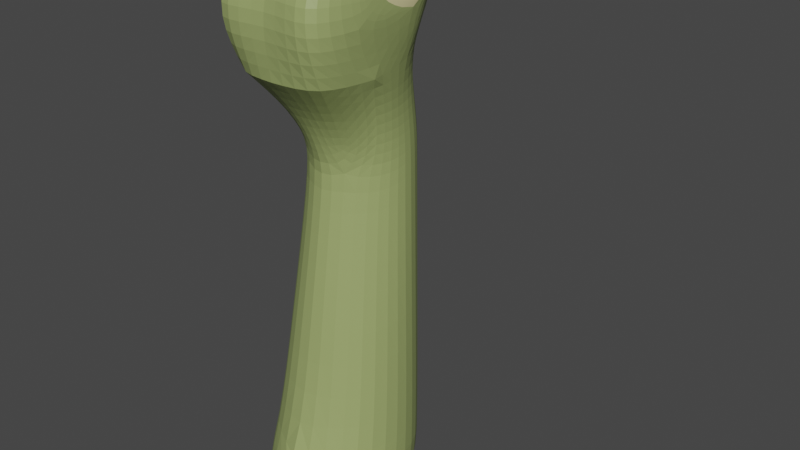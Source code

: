 # Source: Kracken.blend  (saved by Blender 3.4.6; exported with 4.5.12 LTS)
import bpy
from mathutils import Matrix  # noqa: F401  (used for matrix-valued properties, if any)

bpy.ops.wm.read_factory_settings(use_empty=True)
scene = bpy.context.scene
scene.name = 'Scene'

# ---- collections
col_collection = bpy.data.collections.new('Collection'); scene.collection.children.link(col_collection)

# ---- materials (node trees are filled in below, after node groups)
mat_skin = bpy.data.materials.new('Skin')
mat_skin.use_transparent_shadow = False
mat_mouthinsides = bpy.data.materials.new('MouthInsides')
mat_mouthinsides.use_transparent_shadow = False
mat_lips = bpy.data.materials.new('Lips')
mat_lips.use_transparent_shadow = False
mat_eyewhites = bpy.data.materials.new('EyeWhites')
mat_eyewhites.use_backface_culling = True
mat_eyewhites.use_transparent_shadow = False
mat_pupils = bpy.data.materials.new('Pupils')
mat_pupils.use_transparent_shadow = False

# ---- material node trees
mat_skin.use_nodes = True; mat_skin.node_tree.nodes.clear()
_N = mat_skin.node_tree.nodes; _L = mat_skin.node_tree.links
n0 = _N.new('ShaderNodeBsdfPrincipled'); n0.name = 'Principled BSDF'; n0.location = (10, 300)
n0.distribution = 'GGX'
n0.subsurface_method = 'RANDOM_WALK_SKIN'
n0.inputs[0].default_value = (0.3164, 0.3844, 0.1386, 1.0)
n0.inputs[3].default_value = 1.45
n0.inputs[27].default_value = (0.0, 0.0, 0.0, 1.0)
n0.inputs[28].default_value = 1.0
n1 = _N.new('ShaderNodeOutputMaterial'); n1.name = 'Material Output'; n1.location = (300, 300)
_L.new(n0.outputs[0], n1.inputs[0])
n1.is_active_output = True
mat_mouthinsides.use_nodes = True; mat_mouthinsides.node_tree.nodes.clear()
_N = mat_mouthinsides.node_tree.nodes; _L = mat_mouthinsides.node_tree.links
n0 = _N.new('ShaderNodeBsdfPrincipled'); n0.name = 'Principled BSDF'; n0.location = (10, 300)
n0.distribution = 'GGX'
n0.subsurface_method = 'RANDOM_WALK_SKIN'
n0.inputs[0].default_value = (0.04445, 0.002292, 0.0, 1.0)
n0.inputs[3].default_value = 1.45
n0.inputs[27].default_value = (0.0, 0.0, 0.0, 1.0)
n0.inputs[28].default_value = 1.0
n1 = _N.new('ShaderNodeOutputMaterial'); n1.name = 'Material Output'; n1.location = (300, 300)
_L.new(n0.outputs[0], n1.inputs[0])
n1.is_active_output = True
mat_lips.use_nodes = True; mat_lips.node_tree.nodes.clear()
_N = mat_lips.node_tree.nodes; _L = mat_lips.node_tree.links
n0 = _N.new('ShaderNodeBsdfPrincipled'); n0.name = 'Principled BSDF'; n0.location = (10, 300)
n0.distribution = 'GGX'
n0.subsurface_method = 'RANDOM_WALK_SKIN'
n0.inputs[0].default_value = (0.723, 0.6669, 0.3416, 1.0)
n0.inputs[3].default_value = 1.45
n0.inputs[27].default_value = (0.0, 0.0, 0.0, 1.0)
n0.inputs[28].default_value = 1.0
n1 = _N.new('ShaderNodeOutputMaterial'); n1.name = 'Material Output'; n1.location = (300, 300)
_L.new(n0.outputs[0], n1.inputs[0])
n1.is_active_output = True
mat_eyewhites.use_nodes = True; mat_eyewhites.node_tree.nodes.clear()
_N = mat_eyewhites.node_tree.nodes; _L = mat_eyewhites.node_tree.links
n0 = _N.new('ShaderNodeBsdfPrincipled'); n0.name = 'Principled BSDF'; n0.location = (10, 300)
n0.distribution = 'GGX'
n0.subsurface_method = 'RANDOM_WALK_SKIN'
n0.inputs[0].default_value = (1.0, 1.0, 1.0, 1.0)
n0.inputs[2].default_value = 0.0
n0.inputs[3].default_value = 1.45
n0.inputs[13].default_value = 0.0
n0.inputs[27].default_value = (0.0, 0.0, 0.0, 1.0)
n0.inputs[28].default_value = 1.0
n1 = _N.new('ShaderNodeOutputMaterial'); n1.name = 'Material Output'; n1.location = (300, 300)
_L.new(n0.outputs[0], n1.inputs[0])
n1.is_active_output = True
mat_pupils.use_nodes = True; mat_pupils.node_tree.nodes.clear()
_N = mat_pupils.node_tree.nodes; _L = mat_pupils.node_tree.links
n0 = _N.new('ShaderNodeBsdfPrincipled'); n0.name = 'Principled BSDF'; n0.location = (10, 300)
n0.distribution = 'GGX'
n0.subsurface_method = 'RANDOM_WALK_SKIN'
n0.inputs[0].default_value = (0.0, 0.0, 0.0, 1.0)
n0.inputs[1].default_value = 1.0
n0.inputs[2].default_value = 1.0
n0.inputs[3].default_value = 1.45
n0.inputs[13].default_value = 0.0
n0.inputs[27].default_value = (0.0, 0.0, 0.0, 1.0)
n0.inputs[28].default_value = 1.0
n1 = _N.new('ShaderNodeOutputMaterial'); n1.name = 'Material Output'; n1.location = (300, 300)
_L.new(n0.outputs[0], n1.inputs[0])
n1.is_active_output = True

# ---- world
world_world = bpy.data.worlds.new('World'); scene.world = world_world
world_world.use_nodes = True; world_world.node_tree.nodes.clear()
_N = world_world.node_tree.nodes; _L = world_world.node_tree.links
n0 = _N.new('ShaderNodeOutputWorld'); n0.name = 'World Output'; n0.location = (300, 300)
n1 = _N.new('ShaderNodeBackground'); n1.name = 'Background'; n1.location = (10, 300)
n1.inputs[0].default_value = (0.05088, 0.05088, 0.05088, 1.0)
_L.new(n1.outputs[0], n0.inputs[0])
n0.is_active_output = True
world_world.color = (0.05088, 0.05088, 0.05088)
world_world.use_sun_shadow = False
world_world.sun_shadow_jitter_overblur = 0.0

# ---- meshes
me_cube_001 = bpy.data.meshes.new('Cube.001')
me_cube_001.from_pydata([(0.8994, 1.111, 0.0), (0.754, 1.008, 7.977), (1.25, -1.178, 0.0), (1.218, -0.62, 7.771), (1.144, 0.3425, 7.771), (0.8291, 1.163, 5.738), (0.8073, -0.363, 5.294), (1.126, 1.115, 9.711), (1.25, -1.032, 9.711), (0.8079, 1.185, 6.353), (0.9137, -0.231, 6.163), (1.25, -0.4301, 9.711), (0.9615, 1.446, 9.711), (1.036, 1.115, 9.711), (1.036, -1.032, 9.711), (1.036, -0.5356, 9.711), (0.7145, 1.115, 10.26), (0.6711, 1.29, 10.26), (0.625, -0.9398, 10.17), (1.1, 0.09106, 9.361), (0.625, -0.5264, 10.17), (-2.995e-08, 0.3425, 9.154), (0.8518, 0.888, 9.154), (0.7572, 0.3425, 9.154), (0.8518, -0.2029, 9.154), (0.941, 0.09106, 9.361), (1.036, -2.045, 9.711), (1.083, 0.4156, 6.232), (1.036, -1.777, 7.771), (1.433, 0.1909, 0.0), (-1.364e-07, 1.56, 0.0), (0.0, 1.306, 7.977), (-1.364e-07, 1.56, 5.738), (-1.357e-07, 1.553, 6.353), (-0.004413, 1.115, 9.711), (4.683e-08, -0.5356, 9.711), (0.0, 1.802, 9.664), (0.0, 1.119, 10.4), (0.0, 1.36, 10.4), (4.602e-08, -0.5264, 10.3), (-7.763e-08, 0.888, 9.154), (1.774e-08, -0.2029, 9.154), (1.595e-07, -1.825, 7.771), (1.436e-07, -1.642, 9.711), (8.216e-08, -0.9398, 10.3), (9.026e-08, -1.032, 9.711), (1.579e-07, -1.807, 0.0), (7.794e-08, -0.8916, 5.294), (7.512e-08, -0.8593, 6.163), (1.142, 0.3879, 5.487), (0.4569, -0.5451, 6.163), (1.029, -0.7707, 2.647), (0.8643, 1.137, 2.869), (1.287, 0.2894, 2.744), (-1.364e-07, 1.56, 2.869), (1.179e-07, -1.349, 2.647), (0.781, 1.096, 7.062), (1.058, -0.2904, 6.979), (1.01, 0.3791, 7.001), (0.5892, -1.05, 6.967), (-1.25e-07, 1.429, 7.062), (1.013e-07, -1.159, 6.967), (1.384, -1.322, 8.741), (1.644e-07, -1.881, 8.741), (1.108, -2.243, 8.741), (1.315, 0.3425, 8.741), (1.098, 0.9564, 8.842), (0.6854, 1.512, 8.69), (0.0, 1.868, 8.713), (1.314, -0.4956, 9.101), (1.271, -0.1877, 9.407), (1.119, 1.088, 9.218), (0.6654, 1.509, 9.711), (0.0, 1.677, 9.992), (0.9444, 1.404, 9.463), (0.4442, 1.604, 9.912), (1.599, -0.1177, -1.516), (0.9419, 1.015, -1.516), (0.0, -2.578, -1.516), (1.374, -1.804, -1.516), (0.0, 1.569, -1.516), (0.0, 1.828, 9.201), (1.239, 0.1819, 9.385), (1.11, 0.4813, 9.495)], [], [(58, 4, 3, 57), (60, 31, 1, 56), (54, 32, 5, 52), (53, 49, 6, 51), (4, 66, 65), (32, 33, 9, 5), (49, 27, 10, 6), (37, 16, 17, 38), (34, 13, 16, 37), (44, 18, 20, 39), (14, 15, 20, 18), (25, 15, 11, 19), (35, 15, 24, 41), (21, 41, 24, 23), (25, 13, 22, 23), (17, 16, 13, 12), (12, 13, 7), (7, 71, 12), (15, 14, 8, 11), (62, 8, 26, 64), (63, 42, 28, 64), (42, 3, 28), (26, 8, 14), (18, 44, 45, 14), (14, 45, 43, 26), (67, 68, 81, 74), (13, 34, 40, 22), (56, 1, 4, 58), (12, 72, 75, 17), (52, 5, 49, 53), (15, 35, 39, 20), (5, 9, 27, 49), (6, 10, 50, 48, 47), (51, 6, 47, 55), (59, 28, 42, 61), (40, 21, 23, 22), (57, 59, 50, 10), (2, 51, 55, 46), (0, 52, 53, 29), (29, 53, 51, 2), (30, 54, 52, 0), (3, 28, 59, 57), (50, 59, 61, 48), (9, 56, 58, 27), (33, 60, 56, 9), (27, 58, 57, 10), (3, 4, 65, 62), (43, 63, 64, 26), (3, 62, 64, 28), (66, 4, 1), (1, 31, 68, 67), (67, 66, 1), (11, 69, 70), (15, 25, 23, 24), (13, 25, 19), (11, 70, 19), (11, 8, 69), (7, 65, 71), (19, 82, 83), (65, 69, 62), (69, 8, 62), (71, 65, 66), (12, 71, 74), (73, 75, 36), (74, 72, 12), (74, 71, 66, 67), (17, 75, 73, 38), (36, 75, 72), (46, 30, 80, 78), (77, 76, 79, 78, 80), (29, 2, 79, 76), (30, 0, 77, 80), (2, 46, 78, 79), (0, 29, 76, 77), (74, 81, 36, 72), (7, 16, 13), (7, 17, 16), (7, 12, 17), (19, 70, 82), (70, 69, 65), (82, 70, 65), (7, 82, 65), (19, 83, 13), (83, 82, 7), (13, 83, 7)])
me_cube_001.polygons.foreach_set('use_smooth', [0, 0, 0, 0, 0, 0, 0, 1, 1, 1, 1, 1, 0, 0, 0, 0, 0, 1, 1, 0, 0, 0, 0, 1, 0, 0, 0, 0, 1, 0, 1, 0, 0, 0, 0, 0, 0, 0, 0, 0, 0, 0, 0, 0, 0, 0, 0, 0, 0, 0, 0, 0, 1, 0, 1, 1, 1, 1, 1, 0, 0, 0, 1, 0, 1, 0, 1, 0, 0, 0, 0, 0, 0, 0, 0, 1, 1, 1, 1, 1, 1, 1, 1, 1, 1])
me_cube_001.polygons.foreach_set('material_index', [0, 0, 0, 0, 0, 0, 0, 2, 2, 2, 2, 2, 1, 1, 1, 2, 2, 2, 2, 0, 0, 0, 0, 2, 0, 0, 1, 0, 2, 0, 2, 0, 0, 0, 0, 1, 0, 0, 0, 0, 0, 0, 0, 0, 0, 0, 0, 0, 0, 0, 0, 0, 2, 1, 2, 2, 2, 2, 2, 0, 0, 0, 2, 0, 2, 0, 2, 0, 0, 0, 0, 0, 0, 0, 0, 2, 2, 2, 2, 2, 2, 2, 2, 2, 2])
_uv = me_cube_001.uv_layers.new(name='UVMap')
_uv.uv.foreach_set('vector', [0.6137, 0.1422, 0.625, 0.125, 0.625, 0.2125, 0.6137, 0.2136, 0.6137, 0.875, 0.625, 0.875, 0.625, 1.0, 0.6137, 1.0, 0.4775, 0.875, 0.5799, 0.875, 0.5799, 1.0, 0.4775, 1.0, 0.4775, 0.1331, 0.5799, 0.1413, 0.5799, 0.25, 0.4775, 0.25, 0.625, 0.125, 0.625, 0.02313, 0.625, 0.08356, 0.5799, 0.875, 0.6025, 0.875, 0.6025, 1.0, 0.5799, 1.0, 0.5799, 0.1413, 0.6025, 0.1594, 0.6025, 0.25, 0.5799, 0.25, 0.7812, 0.7044, 0.8125, 0.7042, 0.8125, 0.75, 0.7812, 0.75, 0.75, 0.7046, 0.8125, 0.7042, 0.8125, 0.7042, 0.75, 0.7046, 0.7969, 0.5, 0.8125, 0.5, 0.8125, 0.6021, 0.7812, 0.6022, 0.8125, 0.5, 0.8125, 0.6021, 0.8125, 0.6021, 0.8125, 0.5, 0.8125, 0.6276, 0.8125, 0.6021, 0.875, 0.6019, 0.875, 0.6273, 0.7812, 0.6022, 0.8125, 0.6021, 0.8125, 0.6021, 0.7812, 0.6022, 0.7656, 0.6534, 0.7812, 0.6022, 0.8125, 0.6021, 0.8125, 0.6531, 0.8125, 0.6787, 0.8125, 0.7042, 0.8125, 0.7042, 0.8125, 0.6787, 0.625, 0.9375, 0.8125, 0.7042, 0.8125, 0.7042, 0.0, 0.0, 0.0, 0.0, 0.8125, 0.7042, 0.625, 0.0, 0.625, 0.0, 0.625, 0.0, 0.0, 0.0, 0.8125, 0.6021, 0.8438, 0.5, 0.875, 0.5039, 0.875, 0.6019, 0.4097, 0.1867, 0.0, 0.0, 0.8125, 0.5, 0.7188, 0.3828, 0.6797, 0.4367, 0.625, 0.3734, 0.625, 0.2656, 0.7188, 0.3828, 0.625, 0.3734, 0.625, 0.2815, 0.625, 0.2656, 0.0, 0.0, 0.0, 0.0, 0.0, 0.0, 0.7812, 0.5, 0.7656, 0.5, 0.7656, 0.5, 0.7812, 0.5, 0.7812, 0.5, 0.7656, 0.5, 0.7656, 0.5, 0.7812, 0.5, 0.3125, 0.0, 0.4688, 0.4062, 0.3906, 0.4219, 0.08006, 0.0, 0.8125, 0.7042, 0.75, 0.7046, 0.75, 0.7046, 0.8125, 0.7042, 0.6137, 0.0, 0.625, 0.0, 0.625, 0.125, 0.6137, 0.1422, 0.625, 0.9375, 0.625, 0.9279, 0.625, 0.9226, 0.625, 0.9375, 0.4775, 0.0, 0.5799, 0.0, 0.5799, 0.1413, 0.4775, 0.1331, 0.8125, 0.6021, 0.7812, 0.6022, 0.7812, 0.6022, 0.8125, 0.6021, 0.5799, 0.0, 0.6025, 0.0, 0.6025, 0.1594, 0.5799, 0.1413, 0.5799, 0.25, 0.6025, 0.25, 0.6025, 0.3125, 0.6025, 0.375, 0.5799, 0.375, 0.4775, 0.25, 0.5799, 0.25, 0.5799, 0.375, 0.4775, 0.375, 0.0, 0.0, 0.0, 0.0, 0.0, 0.0, 0.0, 0.0, 0.75, 0.7046, 0.7656, 0.6534, 0.8125, 0.6787, 0.8125, 0.7042, 0.0, 0.0, 0.0, 0.0, 0.0, 0.0, 0.0, 0.0, 0.375, 0.25, 0.4775, 0.25, 0.4775, 0.375, 0.375, 0.375, 0.375, 0.0, 0.4775, 0.0, 0.4775, 0.1331, 0.375, 0.125, 0.375, 0.125, 0.4775, 0.1331, 0.4775, 0.25, 0.375, 0.25, 0.375, 0.875, 0.4775, 0.875, 0.4775, 1.0, 0.375, 1.0, 0.0, 0.0, 0.0, 0.0, 0.0, 0.0, 0.0, 0.0, 0.0, 0.0, 0.0, 0.0, 0.0, 0.0, 0.0, 0.0, 0.6025, 0.0, 0.6137, 0.0, 0.6137, 0.1422, 0.6025, 0.1594, 0.6025, 0.875, 0.6137, 0.875, 0.6137, 1.0, 0.6025, 1.0, 0.6025, 0.1594, 0.6137, 0.1422, 0.6137, 0.2136, 0.6025, 0.25, 0.625, 0.2125, 0.625, 0.125, 0.625, 0.1111, 0.625, 0.2794, 0.7344, 0.5, 0.6797, 0.4367, 0.7188, 0.3828, 0.8125, 0.5, 0.625, 0.2125, 0.4097, 0.1867, 0.7188, 0.3828, 0.625, 0.2656, 0.625, 0.02313, 0.625, 0.125, 0.625, 0.0, 0.625, 0.0, 0.625, 0.375, 0.4688, 0.4062, 0.3125, 0.0, 0.3125, 0.0, 0.625, 0.0, 0.625, 0.0, 0.625, 0.135, 0.625, 0.1757, 0.625, 0.1275, 0.8125, 0.6021, 0.8125, 0.6276, 0.8125, 0.6276, 0.8125, 0.6021, 0.8125, 0.7042, 0.8125, 0.6787, 0.875, 0.6783, 0.625, 0.135, 0.625, 0.1188, 0.625, 0.1227, 0.625, 0.1678, 0.625, 0.2469, 0.625, 0.2056, 0.625, 0.0, 0.625, 0.08356, 0.625, 0.01177, 0.875, 0.6783, 0.778, 0.4474, 0.7797, 0.4198, 0.625, 0.1111, 0.625, 0.1757, 0.625, 0.2794, 0.625, 0.2056, 0.625, 0.25, 0.625, 0.2794, 0.625, 0.02521, 0.625, 0.08356, 0.625, 0.02313, 0.0, 0.0, 0.625, 0.0, 0.08006, 0.0, 0.625, 0.9062, 0.625, 0.9226, 0.625, 0.9062, 0.08006, 0.0, 0.09624, 0.1347, 0.0, 0.0, 0.08006, 0.0, 0.625, 0.0, 0.625, 0.0, 0.3125, 0.0, 0.625, 0.9375, 0.625, 0.9226, 0.625, 0.9062, 0.625, 0.9062, 0.625, 0.9062, 0.625, 0.9226, 0.625, 0.9279, 0.0, 0.0, 0.0, 0.0, 0.0, 0.0, 0.0, 0.0, 0.375, 1.0, 0.375, 0.125, 0.375, 0.25, 0.375, 0.375, 0.375, 0.875, 0.375, 0.125, 0.375, 0.25, 0.375, 0.25, 0.375, 0.125, 0.375, 0.875, 0.375, 1.0, 0.375, 1.0, 0.375, 0.875, 0.375, 0.25, 0.375, 0.375, 0.375, 0.375, 0.375, 0.25, 0.375, 0.0, 0.375, 0.125, 0.375, 0.125, 0.375, 0.0, 0.08006, 0.0, 0.3906, 0.4219, 0.3125, 0.4375, 0.09624, 0.1347, 0.0, 0.0, 0.0, 0.0, 0.0, 0.0, 0.0, 0.0, 0.0, 0.0, 0.0, 0.0, 0.0, 0.0, 0.0, 0.0, 0.0, 0.0, 0.625, 0.1227, 0.625, 0.1188, 0.625, 0.1075, 0.625, 0.1275, 0.625, 0.1757, 0.625, 0.1111, 0.625, 0.1075, 0.625, 0.1188, 0.625, 0.08356, 0.625, 0.0, 0.778, 0.4474, 0.625, 0.08356, 0.875, 0.6783, 0.875, 0.688, 0.8125, 0.7042, 0.7797, 0.4198, 0.778, 0.4474, 0.625, 0.0, 0.8125, 0.7042, 0.875, 0.688, 0.875, 0.7037])
me_cube_001.materials.append(mat_skin)
me_cube_001.materials.append(mat_mouthinsides)
me_cube_001.materials.append(mat_lips)
me_cube_001.use_mirror_x = True
me_cube_001.use_mirror_y = True
me_cube_001.use_paint_bone_selection = False
me_cube_001.use_paint_mask_vertex = True
me_cube_001.update()
me_circle = bpy.data.meshes.new('Circle')
me_circle.from_pydata([(0.0, 1.0, 0.0), (-1.0, 0.0, 0.0), (0.0, -1.0, 0.0), (1.0, 0.0, 0.0)], [(1, 0), (2, 1), (3, 2), (0, 3)], [])
_uv = me_circle.uv_layers.new(name='UVMap')
_uv.uv.foreach_set('vector', [])
me_circle.update()
me_plane = bpy.data.meshes.new('Plane')
me_plane.from_pydata([(-0.8361, -0.4043, -0.04734), (-0.1745, -0.06186, -0.04734), (-1.13, -0.1707, -0.04734), (-0.3147, 0.2398, -0.04734), (-0.9089, 0.3185, -0.04734), (-0.6087, -0.007395, 0.1022), (-0.7588, 0.1698, 0.05787), (-0.7224, -0.1916, 0.05787), (-0.4883, 0.1698, 0.05787), (-0.8692, -0.07482, 0.05787), (-0.3916, -0.02037, 0.05787), (-0.4541, -0.3152, -0.04734), (-0.5294, -0.1714, 0.05787)], [], [(7, 12, 5), (5, 10, 8), (6, 9, 5), (8, 3, 4, 6), (9, 2, 0, 7), (10, 1, 3, 8), (5, 9, 7), (5, 8, 6), (4, 2, 9, 6), (0, 11, 12, 7), (12, 11, 1, 10), (5, 12, 10)])
me_plane.polygons.foreach_set('use_smooth', [True] * 12)
me_plane.polygons.foreach_set('material_index', [1, 1, 1, 0, 0, 0, 1, 1, 0, 0, 0, 1])
_uv = me_plane.uv_layers.new(name='UVMap')
_uv.uv.foreach_set('vector', [0.5, 0.2548, 0.6904, 0.1228, 0.5, 0.5096, 0.5, 0.5096, 0.75, 0.2548, 0.6905, 0.7548, 0.5, 0.7548, 0.25, 0.7548, 0.5, 0.5096, 0.6905, 0.7548, 1.0, 1.0, 0.5, 1.0, 0.5, 0.7548, 0.25, 0.7548, 0.0, 1.0, 0.5, 0.0, 0.5, 0.2548, 0.75, 0.2548, 1.0, 0.0, 1.0, 1.0, 0.6905, 0.7548, 0.5, 0.5096, 0.25, 0.7548, 0.5, 0.2548, 0.5, 0.5096, 0.6905, 0.7548, 0.5, 0.7548, 0.5, 1.0, 0.0, 1.0, 0.25, 0.7548, 0.5, 0.7548, 0.5, 0.0, 0.75, 0.0, 0.6904, 0.1228, 0.5, 0.2548, 0.6904, 0.1228, 0.75, 0.0, 1.0, 0.0, 0.75, 0.2548, 0.5, 0.5096, 0.6904, 0.1228, 0.75, 0.2548])
me_plane.materials.append(mat_eyewhites)
me_plane.materials.append(mat_pupils)
me_plane.update()
arm_armature_002 = bpy.data.armatures.new('Armature.002')  # bones are not reproduced

# ---- objects
ob_neckandhead = bpy.data.objects.new('NeckAndHead', me_cube_001)
ob_armature = bpy.data.objects.new('Armature', arm_armature_002)
ob_circle = bpy.data.objects.new('Circle', me_circle)
ob_eyes = bpy.data.objects.new('Eyes', me_plane)

# ---- transforms, parenting, visibility, modifiers, constraints
ob_neckandhead.parent = ob_armature
ob_neckandhead.location = (0.0, 0.0, 0.0)
ob_neckandhead.use_mesh_mirror_x = True
ob_neckandhead.use_mesh_mirror_y = True
_vg = ob_neckandhead.vertex_groups.new(name='Root')
for _i, _w in zip([0, 2, 29, 30, 46, 76, 77, 78, 79, 80], [0.09499, 0.1414, 0.1065, 0.1041, 0.1657, 0.7469, 0.7223, 0.7505, 0.746, 0.7441]): _vg.add([_i], _w, 'REPLACE')
_vg = ob_neckandhead.vertex_groups.new(name='LowerTorso')
for _i, _w in zip([0, 2, 6, 29, 30, 46, 47, 51, 52, 53, 54, 55, 76, 77, 78, 79, 80], [0.8498, 0.8347, 0.02356, 0.8502, 0.8483, 0.8136, 0.07585, 0.7534, 0.07457, 0.1859, 0.06878, 0.003491, 0.0, 0.0, 0.0, 0.0, 0.0]): _vg.add([_i], _w, 'REPLACE')
_vg = ob_neckandhead.vertex_groups.new(name='UpperTorso')
for _i, _w in zip([0, 5, 6, 9, 10, 27, 29, 30, 31, 32, 33, 47, 48, 49, 50, 51, 52, 53, 54, 55, 56, 57, 58, 59, 60, 61], [0.05468, 0.8528, 0.8651, 0.1779, 0.1563, 0.1604, 0.03555, 0.04395, 0.01625, 0.8174, 0.2315, 0.7885, 0.2194, 0.881, 0.1285, 0.2286, 0.912, 0.8015, 0.9106, 0.16, 0.05656, 0.0339, 0.0337, 0.03716, 0.08743, 0.05671]): _vg.add([_i], _w, 'REPLACE')
_vg = ob_neckandhead.vertex_groups.new(name='Neck')
for _i, _w in zip([1, 3, 4, 5, 6, 9, 10, 27, 28, 31, 32, 33, 42, 47, 48, 49, 50, 56, 57, 58, 59, 60, 61], [0.054, 0.04612, 0.03532, 0.1014, 0.07552, 0.5951, 0.6762, 0.6527, 0.02266, 0.08156, 0.1169, 0.4856, 0.04072, 0.09683, 0.5459, 0.08085, 0.6361, 0.1758, 0.1785, 0.1621, 0.1811, 0.2039, 0.1845]): _vg.add([_i], _w, 'REPLACE')
_vg = ob_neckandhead.vertex_groups.new(name='LowerHead')
for _i, _w in zip([1, 3, 4, 5, 7, 9, 10, 11, 12, 13, 15, 17, 19, 22, 23, 24, 25, 27, 28, 31, 32, 33, 36, 38, 40, 42, 48, 50, 56, 57, 58, 59, 60, 61, 62, 65, 66, 67, 68, 69, 70, 71, 72, 73, 74, 75, 81, 82, 83], [0.6799, 0.212, 0.6738, 0.01835, 0.1234, 0.2014, 0.1242, 0.04025, 0.09359, 0.05601, 0.001669, 0.1114, 0.08069, 0.07325, 0.04465, 0.003781, 0.06609, 0.1625, 0.1191, 0.6314, 0.05032, 0.2449, 0.1609, 0.1187, 0.01098, 0.1155, 0.1395, 0.1553, 0.6956, 0.6027, 0.7261, 0.505, 0.6126, 0.4398, 0.05224, 0.1655, 0.248, 0.218, 0.2736, 0.02529, 0.07954, 0.1072, 0.1139, 0.1076, 0.07475, 0.1095, 0.2573, 0.1136, 0.09696]): _vg.add([_i], _w, 'REPLACE')
_vg = ob_neckandhead.vertex_groups.new(name='UpperHead')
for _i, _w in zip([1, 3, 4, 7, 8, 10, 11, 12, 13, 14, 15, 16, 17, 18, 19, 20, 21, 22, 23, 24, 25, 26, 28, 31, 34, 35, 40, 41, 42, 43, 45, 48, 50, 56, 57, 58, 59, 60, 61, 62, 63, 64, 65, 66, 67, 68, 69, 70, 71, 72, 74, 81, 82, 83], [0.134, 0.6704, 0.2021, 0.2321, 0.2222, 0.01802, 0.3975, 0.1155, 0.1206, 0.2811, 0.2971, 0.05646, 0.02892, 0.03316, 0.5202, 0.08436, 0.5595, 0.3174, 0.5329, 0.5019, 0.507, 0.1306, 0.7773, 0.08623, 0.0, 0.08293, 0.2712, 0.5514, 0.7912, 0.1391, 0.01948, 0.07082, 0.06564, 0.0254, 0.158, 0.05045, 0.249, 0.02212, 0.2976, 0.6925, 0.9282, 0.7695, 0.598, 0.449, 0.3511, 0.1604, 0.3535, 0.4604, 0.2557, 0.06624, 0.1529, 0.08019, 0.5504, 0.4104]): _vg.add([_i], _w, 'REPLACE')
_vg = ob_neckandhead.vertex_groups.new(name='TopLip')
for _i, _w in zip([11, 15, 18, 19, 20, 21, 22, 23, 24, 25, 35, 39, 40, 41, 43, 44, 45, 69, 70, 82, 83], [0.09239, 0.1635, 0.2598, 0.04469, 0.3669, 0.1054, 0.04481, 0.0868, 0.168, 0.06024, 0.848, 0.9153, 0.04481, 0.267, 0.001654, 0.8257, 0.1347, 0.01465, 0.0634, 0.02734, 0.02766]): _vg.add([_i], _w, 'REPLACE')
_vg = ob_neckandhead.vertex_groups.new(name='BottomLip')
for _i, _w in zip([1, 3, 4, 7, 11, 12, 13, 15, 16, 17, 19, 21, 22, 23, 24, 25, 31, 34, 36, 37, 38, 40, 41, 50, 56, 57, 58, 60, 62, 65, 66, 67, 68, 69, 70, 71, 72, 73, 74, 75, 81, 82, 83], [0.001097, 0.0, 0.03289, 0.6242, 0.1064, 0.7374, 1.0, 0.001008, 0.9647, 0.9357, 0.233, 0.47, 0.6996, 0.4316, 0.1321, 0.248, 0.02742, 1.0, 0.8529, 0.9822, 0.9927, 1.0, 0.07621, 0.0, 0.01078, 0.0, 0.0, 0.001115, 0.0, 0.04006, 0.2416, 0.524, 0.5761, 0.02248, 0.08557, 0.3662, 0.6493, 0.9903, 0.4636, 0.601, 0.7141, 0.1581, 0.382]): _vg.add([_i], _w, 'REPLACE')
_m = ob_neckandhead.modifiers.new('Mirror', 'MIRROR')
_m = ob_neckandhead.modifiers.new('Subdivision', 'SUBSURF')
_m.use_limit_surface = False
_m = ob_neckandhead.modifiers.new('Armature', 'ARMATURE')
_m.object = ob_armature
ob_armature.location = (0.0, 0.0, 0.0)
ob_armature.show_in_front = True
ob_circle.location = (0.0, 0.5602, 0.0)
ob_eyes.parent = ob_armature
ob_eyes.location = (-5.96e-09, -1.403, 9.784)
ob_eyes.scale = (1.0, 0.9836, 1.0)
_vg = ob_eyes.vertex_groups.new(name='Root')
_vg = ob_eyes.vertex_groups.new(name='UpperTorso')
_vg = ob_eyes.vertex_groups.new(name='Neck')
_vg = ob_eyes.vertex_groups.new(name='LowerHead')
_vg = ob_eyes.vertex_groups.new(name='UpperHead')
_vg = ob_eyes.vertex_groups.new(name='TopLip')
_vg = ob_eyes.vertex_groups.new(name='BottomLip')
_vg = ob_eyes.vertex_groups.new(name='Eyes')
_vg = ob_eyes.vertex_groups.new(name='Eyes_L')
for _i, _w in zip([5, 6, 7, 8, 9, 10, 12], [0.9306, 0.5814, 0.6642, 0.6131, 0.6093, 0.6333, 0.7243]): _vg.add([_i], _w, 'REPLACE')
_vg = ob_eyes.vertex_groups.new(name='Eyes_L.002')
for _i, _w in zip([2, 6, 7, 9], [0.9983, 0.006489, 0.03888, 0.1984]): _vg.add([_i], _w, 'REPLACE')
_vg = ob_eyes.vertex_groups.new(name='Eyes_L.003')
for _i, _w in zip([1, 10], [0.9989, 0.2043]): _vg.add([_i], _w, 'REPLACE')
_vg = ob_eyes.vertex_groups.new(name='Eyes_L.004')
for _i, _w in zip([0, 7, 9], [0.9911, 0.205, 0.07673]): _vg.add([_i], _w, 'REPLACE')
_vg = ob_eyes.vertex_groups.new(name='Eyes_L.005')
for _i, _w in zip([4, 6, 8, 9], [0.9985, 0.3186, 0.07095, 0.09255]): _vg.add([_i], _w, 'REPLACE')
_vg = ob_eyes.vertex_groups.new(name='Eyes_L.006')
for _i, _w in zip([3, 6, 8, 10], [0.9923, 0.05079, 0.2787, 0.0975]): _vg.add([_i], _w, 'REPLACE')
_vg = ob_eyes.vertex_groups.new(name='Eyes_L.007')
for _i, _w in zip([7, 10, 11, 12], [0.05294, 0.04323, 0.97, 0.2183]): _vg.add([_i], _w, 'REPLACE')
_vg = ob_eyes.vertex_groups.new(name='Eyes_R')
_vg = ob_eyes.vertex_groups.new(name='Eyes_R.002')
_vg = ob_eyes.vertex_groups.new(name='Eyes_R.003')
_vg = ob_eyes.vertex_groups.new(name='Eyes_R.004')
_vg = ob_eyes.vertex_groups.new(name='Eyes_R.005')
_vg = ob_eyes.vertex_groups.new(name='Eyes_R.006')
_vg = ob_eyes.vertex_groups.new(name='Eyes_R.007')
_m = ob_eyes.modifiers.new('Mirror', 'MIRROR')
_m = ob_eyes.modifiers.new('Armature', 'ARMATURE')
_m.object = ob_armature

# ---- collection membership
col_collection.objects.link(ob_neckandhead)
col_collection.objects.link(ob_armature)
col_collection.objects.link(ob_circle)
col_collection.objects.link(ob_eyes)

# ---- scene / render settings (as saved in the file)
scene.frame_start = 1; scene.frame_end = 250; scene.frame_set(1)
scene.render.engine = 'BLENDER_EEVEE_NEXT'
scene.cycles.sampling_pattern = 'TABULATED_SOBOL'
scene.cycles.use_light_tree = False
scene.view_settings.view_transform = 'Filmic'
bpy.context.view_layer.update()

# ---- added for rendering (the .blend has no active camera and no usable light): camera, sun
cam_auto = bpy.data.cameras.new('AutoCamera')
cam_auto.lens = 50.0
cam_auto.sensor_width = 36.0
cam_auto.clip_end = 1000.0
ob_auto_camera = bpy.data.objects.new('AutoCamera', cam_auto)
scene.collection.objects.link(ob_auto_camera)
ob_auto_camera.location = (12.7739, -13.8353, 14.0432)
ob_auto_camera.rotation_euler = (1.09748, -7.21219e-08, 0.694738)
scene.camera = ob_auto_camera
light_auto_sun = bpy.data.lights.new('AutoSun', 'SUN')
light_auto_sun.energy = 3.0
light_auto_sun.angle = 0.0523599
ob_auto_sun = bpy.data.objects.new('AutoSun', light_auto_sun)
scene.collection.objects.link(ob_auto_sun)
ob_auto_sun.rotation_euler = (0.872665, 0.174533, 0.523599)
bpy.context.view_layer.update()
